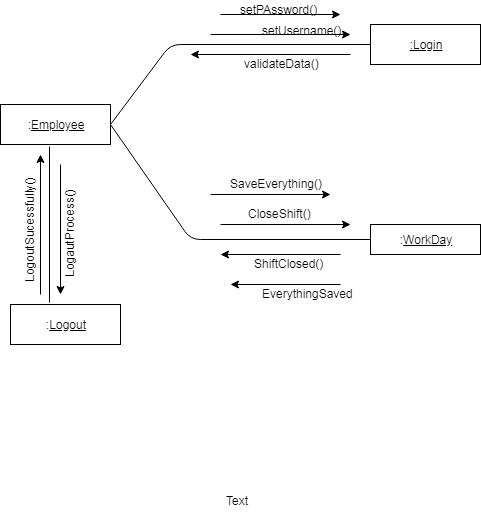

The diagram above was exported from draw.io. Its source (the exported page's mxGraphModel, read from the mxfile embedded in the PNG):
<mxGraphModel dx="1080" dy="435" grid="1" gridSize="10" guides="1" tooltips="1" connect="1" arrows="1" fold="1" page="1" pageScale="1" pageWidth="850" pageHeight="1100" math="0" shadow="0">
  <root>
    <mxCell id="0" />
    <mxCell id="1" parent="0" />
    <mxCell id="6iO5IzcsEJeCJciD1_yj-1" value=":&lt;u&gt;Employee&lt;/u&gt;" style="rounded=0;whiteSpace=wrap;html=1;" vertex="1" parent="1">
      <mxGeometry x="30" y="200" width="110" height="40" as="geometry" />
    </mxCell>
    <mxCell id="6iO5IzcsEJeCJciD1_yj-2" value="&lt;u&gt;:Login&lt;/u&gt;" style="rounded=0;whiteSpace=wrap;html=1;" vertex="1" parent="1">
      <mxGeometry x="400" y="120" width="110" height="40" as="geometry" />
    </mxCell>
    <mxCell id="6iO5IzcsEJeCJciD1_yj-3" value=":&lt;u&gt;WorkDay&lt;/u&gt;" style="rounded=0;whiteSpace=wrap;html=1;" vertex="1" parent="1">
      <mxGeometry x="400" y="320" width="110" height="30" as="geometry" />
    </mxCell>
    <mxCell id="6iO5IzcsEJeCJciD1_yj-4" value=":&lt;u&gt;Logout&lt;/u&gt;" style="rounded=0;whiteSpace=wrap;html=1;" vertex="1" parent="1">
      <mxGeometry x="40" y="400" width="110" height="40" as="geometry" />
    </mxCell>
    <mxCell id="6iO5IzcsEJeCJciD1_yj-5" value="" style="endArrow=none;html=1;entryX=1;entryY=0.5;entryDx=0;entryDy=0;exitX=0;exitY=0.5;exitDx=0;exitDy=0;" edge="1" parent="1" source="6iO5IzcsEJeCJciD1_yj-2" target="6iO5IzcsEJeCJciD1_yj-1">
      <mxGeometry width="50" height="50" relative="1" as="geometry">
        <mxPoint x="30" y="430" as="sourcePoint" />
        <mxPoint x="80" y="380" as="targetPoint" />
        <Array as="points">
          <mxPoint x="200" y="140" />
        </Array>
      </mxGeometry>
    </mxCell>
    <mxCell id="6iO5IzcsEJeCJciD1_yj-6" value="" style="endArrow=classic;html=1;" edge="1" parent="1">
      <mxGeometry width="50" height="50" relative="1" as="geometry">
        <mxPoint x="240" y="130" as="sourcePoint" />
        <mxPoint x="380" y="130" as="targetPoint" />
      </mxGeometry>
    </mxCell>
    <mxCell id="6iO5IzcsEJeCJciD1_yj-7" value="setUsername()" style="text;html=1;resizable=0;points=[];autosize=1;align=left;verticalAlign=top;spacingTop=-4;" vertex="1" parent="1">
      <mxGeometry x="290" y="117" width="90" height="20" as="geometry" />
    </mxCell>
    <mxCell id="6iO5IzcsEJeCJciD1_yj-8" value="" style="endArrow=classic;html=1;" edge="1" parent="1">
      <mxGeometry width="50" height="50" relative="1" as="geometry">
        <mxPoint x="250" y="110" as="sourcePoint" />
        <mxPoint x="370" y="110" as="targetPoint" />
      </mxGeometry>
    </mxCell>
    <mxCell id="6iO5IzcsEJeCJciD1_yj-9" value="setPAssword()" style="text;html=1;resizable=0;points=[];autosize=1;align=left;verticalAlign=top;spacingTop=-4;" vertex="1" parent="1">
      <mxGeometry x="268" y="96" width="90" height="20" as="geometry" />
    </mxCell>
    <mxCell id="6iO5IzcsEJeCJciD1_yj-10" value="validateData()" style="text;html=1;resizable=0;points=[];autosize=1;align=left;verticalAlign=top;spacingTop=-4;" vertex="1" parent="1">
      <mxGeometry x="272" y="150" width="90" height="20" as="geometry" />
    </mxCell>
    <mxCell id="6iO5IzcsEJeCJciD1_yj-11" value="" style="endArrow=classic;html=1;" edge="1" parent="1">
      <mxGeometry width="50" height="50" relative="1" as="geometry">
        <mxPoint x="380" y="150" as="sourcePoint" />
        <mxPoint x="220" y="150" as="targetPoint" />
      </mxGeometry>
    </mxCell>
    <mxCell id="6iO5IzcsEJeCJciD1_yj-12" value="" style="endArrow=none;html=1;entryX=1;entryY=0.5;entryDx=0;entryDy=0;exitX=0;exitY=0.5;exitDx=0;exitDy=0;" edge="1" parent="1" source="6iO5IzcsEJeCJciD1_yj-3" target="6iO5IzcsEJeCJciD1_yj-1">
      <mxGeometry width="50" height="50" relative="1" as="geometry">
        <mxPoint x="30" y="510" as="sourcePoint" />
        <mxPoint x="80" y="460" as="targetPoint" />
        <Array as="points">
          <mxPoint x="220" y="335" />
        </Array>
      </mxGeometry>
    </mxCell>
    <mxCell id="6iO5IzcsEJeCJciD1_yj-13" value="" style="endArrow=classic;html=1;" edge="1" parent="1">
      <mxGeometry width="50" height="50" relative="1" as="geometry">
        <mxPoint x="250" y="320" as="sourcePoint" />
        <mxPoint x="380" y="320" as="targetPoint" />
      </mxGeometry>
    </mxCell>
    <mxCell id="6iO5IzcsEJeCJciD1_yj-14" value="" style="endArrow=classic;html=1;" edge="1" parent="1">
      <mxGeometry width="50" height="50" relative="1" as="geometry">
        <mxPoint x="240" y="290" as="sourcePoint" />
        <mxPoint x="360" y="290" as="targetPoint" />
      </mxGeometry>
    </mxCell>
    <mxCell id="6iO5IzcsEJeCJciD1_yj-15" value="CloseShift()" style="text;html=1;resizable=0;points=[];autosize=1;align=left;verticalAlign=top;spacingTop=-4;" vertex="1" parent="1">
      <mxGeometry x="276" y="300" width="80" height="20" as="geometry" />
    </mxCell>
    <mxCell id="6iO5IzcsEJeCJciD1_yj-16" value="SaveEverything()" style="text;html=1;resizable=0;points=[];autosize=1;align=left;verticalAlign=top;spacingTop=-4;" vertex="1" parent="1">
      <mxGeometry x="258" y="270" width="110" height="20" as="geometry" />
    </mxCell>
    <mxCell id="6iO5IzcsEJeCJciD1_yj-17" value="" style="endArrow=classic;html=1;" edge="1" parent="1">
      <mxGeometry width="50" height="50" relative="1" as="geometry">
        <mxPoint x="370" y="350" as="sourcePoint" />
        <mxPoint x="250" y="350" as="targetPoint" />
      </mxGeometry>
    </mxCell>
    <mxCell id="6iO5IzcsEJeCJciD1_yj-18" value="" style="endArrow=classic;html=1;" edge="1" parent="1">
      <mxGeometry width="50" height="50" relative="1" as="geometry">
        <mxPoint x="370" y="380" as="sourcePoint" />
        <mxPoint x="260" y="380" as="targetPoint" />
      </mxGeometry>
    </mxCell>
    <mxCell id="6iO5IzcsEJeCJciD1_yj-19" value="ShiftClosed()" style="text;html=1;resizable=0;points=[];autosize=1;align=left;verticalAlign=top;spacingTop=-4;" vertex="1" parent="1">
      <mxGeometry x="282" y="350" width="80" height="20" as="geometry" />
    </mxCell>
    <mxCell id="6iO5IzcsEJeCJciD1_yj-20" value="EverythingSaved" style="text;html=1;resizable=0;points=[];autosize=1;align=left;verticalAlign=top;spacingTop=-4;" vertex="1" parent="1">
      <mxGeometry x="290" y="380" width="110" height="20" as="geometry" />
    </mxCell>
    <mxCell id="6iO5IzcsEJeCJciD1_yj-21" value="LogautProcess()" style="text;html=1;resizable=0;points=[];autosize=1;align=left;verticalAlign=top;spacingTop=-4;rotation=-90;" vertex="1" parent="1">
      <mxGeometry x="50" y="315" width="100" height="20" as="geometry" />
    </mxCell>
    <mxCell id="6iO5IzcsEJeCJciD1_yj-22" value="" style="endArrow=none;html=1;entryX=0.445;entryY=1.05;entryDx=0;entryDy=0;entryPerimeter=0;" edge="1" parent="1" target="6iO5IzcsEJeCJciD1_yj-1">
      <mxGeometry width="50" height="50" relative="1" as="geometry">
        <mxPoint x="79" y="398" as="sourcePoint" />
        <mxPoint x="85" y="260" as="targetPoint" />
      </mxGeometry>
    </mxCell>
    <mxCell id="6iO5IzcsEJeCJciD1_yj-24" value="" style="endArrow=classic;html=1;" edge="1" parent="1">
      <mxGeometry width="50" height="50" relative="1" as="geometry">
        <mxPoint x="70" y="390" as="sourcePoint" />
        <mxPoint x="70" y="250" as="targetPoint" />
      </mxGeometry>
    </mxCell>
    <mxCell id="6iO5IzcsEJeCJciD1_yj-25" value="" style="endArrow=classic;html=1;" edge="1" parent="1">
      <mxGeometry width="50" height="50" relative="1" as="geometry">
        <mxPoint x="90" y="260" as="sourcePoint" />
        <mxPoint x="90" y="390" as="targetPoint" />
      </mxGeometry>
    </mxCell>
    <mxCell id="6iO5IzcsEJeCJciD1_yj-26" value="LogoutSucessfully()" style="text;html=1;resizable=0;points=[];autosize=1;align=left;verticalAlign=top;spacingTop=-4;rotation=-90;" vertex="1" parent="1">
      <mxGeometry y="310" width="120" height="20" as="geometry" />
    </mxCell>
    <mxCell id="6iO5IzcsEJeCJciD1_yj-29" value="Text" style="text;html=1;resizable=0;points=[];autosize=1;align=left;verticalAlign=top;spacingTop=-4;" vertex="1" parent="1">
      <mxGeometry x="254" y="587" width="40" height="20" as="geometry" />
    </mxCell>
  </root>
</mxGraphModel>